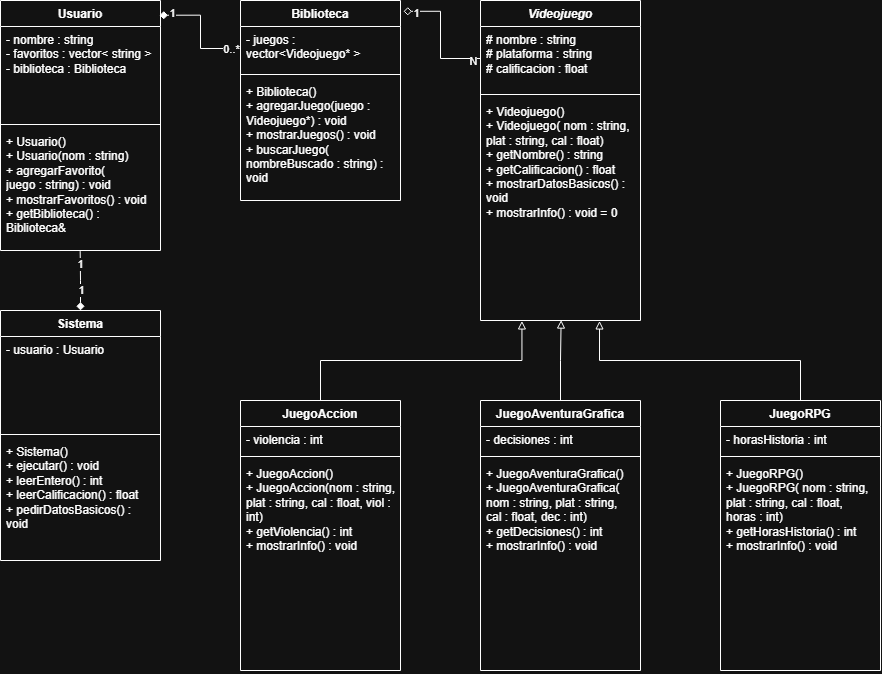

The diagram above was exported from draw.io. Its source (the exported page's mxGraphModel, read from the mxfile embedded in the PNG):
<mxGraphModel dx="1971" dy="586" grid="1" gridSize="10" guides="1" tooltips="1" connect="1" arrows="1" fold="1" page="1" pageScale="1" pageWidth="827" pageHeight="1169" math="0" shadow="0">
  <root>
    <mxCell id="0" />
    <mxCell id="1" parent="0" />
    <mxCell id="HaqVhmV3h2d1z8dXszGj-2" parent="1" style="swimlane;fontStyle=1;align=center;verticalAlign=top;childLayout=stackLayout;horizontal=1;startSize=26;horizontalStack=0;resizeParent=1;resizeParentMax=0;resizeLast=0;collapsible=1;marginBottom=0;whiteSpace=wrap;html=1;" value="&lt;i&gt;Videojuego&lt;/i&gt;" vertex="1">
      <mxGeometry height="320" width="160" x="360" y="200" as="geometry" />
    </mxCell>
    <mxCell id="HaqVhmV3h2d1z8dXszGj-3" parent="HaqVhmV3h2d1z8dXszGj-2" style="text;strokeColor=none;fillColor=none;align=left;verticalAlign=top;spacingLeft=4;spacingRight=4;overflow=hidden;rotatable=0;points=[[0,0.5],[1,0.5]];portConstraint=eastwest;whiteSpace=wrap;html=1;" value="# nombre : string&lt;div&gt;# plataforma : string&lt;/div&gt;&lt;div&gt;# calificacion : float&lt;/div&gt;" vertex="1">
      <mxGeometry height="64" width="160" y="26" as="geometry" />
    </mxCell>
    <mxCell id="HaqVhmV3h2d1z8dXszGj-4" parent="HaqVhmV3h2d1z8dXszGj-2" style="line;strokeWidth=1;fillColor=none;align=left;verticalAlign=middle;spacingTop=-1;spacingLeft=3;spacingRight=3;rotatable=0;labelPosition=right;points=[];portConstraint=eastwest;strokeColor=inherit;" value="" vertex="1">
      <mxGeometry height="8" width="160" y="90" as="geometry" />
    </mxCell>
    <mxCell id="HaqVhmV3h2d1z8dXszGj-5" parent="HaqVhmV3h2d1z8dXszGj-2" style="text;strokeColor=none;fillColor=none;align=left;verticalAlign=top;spacingLeft=4;spacingRight=4;overflow=hidden;rotatable=0;points=[[0,0.5],[1,0.5]];portConstraint=eastwest;whiteSpace=wrap;html=1;" value="+ Videojuego()&lt;br&gt;+ Videojuego( nom : string, plat : string, cal : float)&lt;br&gt;+ getNombre() : string&lt;br&gt;+ getCalificacion() : float&lt;br&gt;+ mostrarDatosBasicos() : void&lt;br&gt;+ mostrarInfo() : void = 0" vertex="1">
      <mxGeometry height="222" width="160" y="98" as="geometry" />
    </mxCell>
    <mxCell id="HaqVhmV3h2d1z8dXszGj-6" parent="1" style="swimlane;fontStyle=1;align=center;verticalAlign=top;childLayout=stackLayout;horizontal=1;startSize=26;horizontalStack=0;resizeParent=1;resizeParentMax=0;resizeLast=0;collapsible=1;marginBottom=0;whiteSpace=wrap;html=1;" value="JuegoAccion" vertex="1">
      <mxGeometry height="270" width="160" x="120" y="600" as="geometry" />
    </mxCell>
    <mxCell id="HaqVhmV3h2d1z8dXszGj-7" parent="HaqVhmV3h2d1z8dXszGj-6" style="text;strokeColor=none;fillColor=none;align=left;verticalAlign=top;spacingLeft=4;spacingRight=4;overflow=hidden;rotatable=0;points=[[0,0.5],[1,0.5]];portConstraint=eastwest;whiteSpace=wrap;html=1;" value="- violencia : int" vertex="1">
      <mxGeometry height="26" width="160" y="26" as="geometry" />
    </mxCell>
    <mxCell id="HaqVhmV3h2d1z8dXszGj-8" parent="HaqVhmV3h2d1z8dXszGj-6" style="line;strokeWidth=1;fillColor=none;align=left;verticalAlign=middle;spacingTop=-1;spacingLeft=3;spacingRight=3;rotatable=0;labelPosition=right;points=[];portConstraint=eastwest;strokeColor=inherit;" value="" vertex="1">
      <mxGeometry height="8" width="160" y="52" as="geometry" />
    </mxCell>
    <mxCell id="HaqVhmV3h2d1z8dXszGj-9" parent="HaqVhmV3h2d1z8dXszGj-6" style="text;strokeColor=none;fillColor=none;align=left;verticalAlign=top;spacingLeft=4;spacingRight=4;overflow=hidden;rotatable=0;points=[[0,0.5],[1,0.5]];portConstraint=eastwest;whiteSpace=wrap;html=1;" value="+ JuegoAccion()&lt;div&gt;+ JuegoAccion(nom : string, plat : string, cal : float, viol : int)&lt;/div&gt;&lt;div&gt;&lt;span style=&quot;background-color: transparent; color: light-dark(rgb(0, 0, 0), rgb(255, 255, 255));&quot;&gt;+ getViolencia() : int&lt;/span&gt;&lt;/div&gt;&lt;div&gt;+ mostrarInfo() : void&amp;nbsp;&lt;/div&gt;" vertex="1">
      <mxGeometry height="210" width="160" y="60" as="geometry" />
    </mxCell>
    <mxCell id="HaqVhmV3h2d1z8dXszGj-10" parent="1" style="swimlane;fontStyle=1;align=center;verticalAlign=top;childLayout=stackLayout;horizontal=1;startSize=26;horizontalStack=0;resizeParent=1;resizeParentMax=0;resizeLast=0;collapsible=1;marginBottom=0;whiteSpace=wrap;html=1;" value="JuegoRPG" vertex="1">
      <mxGeometry height="270" width="160" x="600" y="600" as="geometry" />
    </mxCell>
    <mxCell id="HaqVhmV3h2d1z8dXszGj-11" parent="HaqVhmV3h2d1z8dXszGj-10" style="text;strokeColor=none;fillColor=none;align=left;verticalAlign=top;spacingLeft=4;spacingRight=4;overflow=hidden;rotatable=0;points=[[0,0.5],[1,0.5]];portConstraint=eastwest;whiteSpace=wrap;html=1;" value="- horasHistoria : int" vertex="1">
      <mxGeometry height="26" width="160" y="26" as="geometry" />
    </mxCell>
    <mxCell id="HaqVhmV3h2d1z8dXszGj-12" parent="HaqVhmV3h2d1z8dXszGj-10" style="line;strokeWidth=1;fillColor=none;align=left;verticalAlign=middle;spacingTop=-1;spacingLeft=3;spacingRight=3;rotatable=0;labelPosition=right;points=[];portConstraint=eastwest;strokeColor=inherit;" value="" vertex="1">
      <mxGeometry height="8" width="160" y="52" as="geometry" />
    </mxCell>
    <mxCell id="HaqVhmV3h2d1z8dXszGj-13" parent="HaqVhmV3h2d1z8dXszGj-10" style="text;strokeColor=none;fillColor=none;align=left;verticalAlign=top;spacingLeft=4;spacingRight=4;overflow=hidden;rotatable=0;points=[[0,0.5],[1,0.5]];portConstraint=eastwest;whiteSpace=wrap;html=1;" value="&lt;div&gt;+ JuegoRPG()&lt;/div&gt;&lt;div&gt;+ JuegoRPG( nom : string, plat : string, cal : float, horas : int)&lt;/div&gt;&lt;div&gt;&lt;span style=&quot;background-color: transparent; color: light-dark(rgb(0, 0, 0), rgb(255, 255, 255));&quot;&gt;+ getHorasHistoria() : int&lt;/span&gt;&lt;/div&gt;&lt;div&gt;+ mostrarInfo() : void&amp;nbsp;&lt;/div&gt;" vertex="1">
      <mxGeometry height="210" width="160" y="60" as="geometry" />
    </mxCell>
    <mxCell id="HaqVhmV3h2d1z8dXszGj-18" parent="1" style="swimlane;fontStyle=1;align=center;verticalAlign=top;childLayout=stackLayout;horizontal=1;startSize=26;horizontalStack=0;resizeParent=1;resizeParentMax=0;resizeLast=0;collapsible=1;marginBottom=0;whiteSpace=wrap;html=1;" value="JuegoAventuraGrafica" vertex="1">
      <mxGeometry height="270" width="160" x="360" y="600" as="geometry" />
    </mxCell>
    <mxCell id="HaqVhmV3h2d1z8dXszGj-19" parent="HaqVhmV3h2d1z8dXszGj-18" style="text;strokeColor=none;fillColor=none;align=left;verticalAlign=top;spacingLeft=4;spacingRight=4;overflow=hidden;rotatable=0;points=[[0,0.5],[1,0.5]];portConstraint=eastwest;whiteSpace=wrap;html=1;" value="- decisiones : int" vertex="1">
      <mxGeometry height="26" width="160" y="26" as="geometry" />
    </mxCell>
    <mxCell id="HaqVhmV3h2d1z8dXszGj-20" parent="HaqVhmV3h2d1z8dXszGj-18" style="line;strokeWidth=1;fillColor=none;align=left;verticalAlign=middle;spacingTop=-1;spacingLeft=3;spacingRight=3;rotatable=0;labelPosition=right;points=[];portConstraint=eastwest;strokeColor=inherit;" value="" vertex="1">
      <mxGeometry height="8" width="160" y="52" as="geometry" />
    </mxCell>
    <mxCell id="HaqVhmV3h2d1z8dXszGj-21" parent="HaqVhmV3h2d1z8dXszGj-18" style="text;strokeColor=none;fillColor=none;align=left;verticalAlign=top;spacingLeft=4;spacingRight=4;overflow=hidden;rotatable=0;points=[[0,0.5],[1,0.5]];portConstraint=eastwest;whiteSpace=wrap;html=1;" value="&lt;div&gt;+ JuegoAventuraGrafica()&lt;/div&gt;&lt;div&gt;+ JuegoAventuraGrafica( nom : string, plat : string, cal : float, dec : int)&lt;/div&gt;&lt;div&gt;+ getDecisiones() : int&lt;/div&gt;&lt;div&gt;+ mostrarInfo() : void&amp;nbsp;&lt;/div&gt;" vertex="1">
      <mxGeometry height="210" width="160" y="60" as="geometry" />
    </mxCell>
    <mxCell id="HaqVhmV3h2d1z8dXszGj-22" parent="1" style="swimlane;fontStyle=1;align=center;verticalAlign=top;childLayout=stackLayout;horizontal=1;startSize=26;horizontalStack=0;resizeParent=1;resizeParentMax=0;resizeLast=0;collapsible=1;marginBottom=0;whiteSpace=wrap;html=1;" value="Biblioteca" vertex="1">
      <mxGeometry height="200" width="160" x="120" y="200" as="geometry" />
    </mxCell>
    <mxCell id="HaqVhmV3h2d1z8dXszGj-23" parent="HaqVhmV3h2d1z8dXszGj-22" style="text;strokeColor=none;fillColor=none;align=left;verticalAlign=top;spacingLeft=4;spacingRight=4;overflow=hidden;rotatable=0;points=[[0,0.5],[1,0.5]];portConstraint=eastwest;whiteSpace=wrap;html=1;" value="- juegos : vector&amp;lt;Videojuego* &amp;gt;" vertex="1">
      <mxGeometry height="44" width="160" y="26" as="geometry" />
    </mxCell>
    <mxCell id="HaqVhmV3h2d1z8dXszGj-24" parent="HaqVhmV3h2d1z8dXszGj-22" style="line;strokeWidth=1;fillColor=none;align=left;verticalAlign=middle;spacingTop=-1;spacingLeft=3;spacingRight=3;rotatable=0;labelPosition=right;points=[];portConstraint=eastwest;strokeColor=inherit;" value="" vertex="1">
      <mxGeometry height="8" width="160" y="70" as="geometry" />
    </mxCell>
    <mxCell id="HaqVhmV3h2d1z8dXszGj-25" parent="HaqVhmV3h2d1z8dXszGj-22" style="text;strokeColor=none;fillColor=none;align=left;verticalAlign=top;spacingLeft=4;spacingRight=4;overflow=hidden;rotatable=0;points=[[0,0.5],[1,0.5]];portConstraint=eastwest;whiteSpace=wrap;html=1;" value="+ Biblioteca()&lt;br&gt;+ agregarJuego(juego : Videojuego*) : void&lt;br&gt;+ mostrarJuegos() : void&lt;br&gt;+ buscarJuego( nombreBuscado : string) : void" vertex="1">
      <mxGeometry height="122" width="160" y="78" as="geometry" />
    </mxCell>
    <mxCell id="HaqVhmV3h2d1z8dXszGj-26" parent="1" style="swimlane;fontStyle=1;align=center;verticalAlign=top;childLayout=stackLayout;horizontal=1;startSize=26;horizontalStack=0;resizeParent=1;resizeParentMax=0;resizeLast=0;collapsible=1;marginBottom=0;whiteSpace=wrap;html=1;" value="Usuario" vertex="1">
      <mxGeometry height="250" width="160" x="-120" y="200" as="geometry" />
    </mxCell>
    <mxCell id="HaqVhmV3h2d1z8dXszGj-27" parent="HaqVhmV3h2d1z8dXszGj-26" style="text;strokeColor=none;fillColor=none;align=left;verticalAlign=top;spacingLeft=4;spacingRight=4;overflow=hidden;rotatable=0;points=[[0,0.5],[1,0.5]];portConstraint=eastwest;whiteSpace=wrap;html=1;" value="- nombre : string&lt;br&gt;- favoritos : vector&amp;lt; string &amp;gt;&amp;nbsp;&lt;br&gt;- biblioteca : Biblioteca" vertex="1">
      <mxGeometry height="94" width="160" y="26" as="geometry" />
    </mxCell>
    <mxCell id="HaqVhmV3h2d1z8dXszGj-28" parent="HaqVhmV3h2d1z8dXszGj-26" style="line;strokeWidth=1;fillColor=none;align=left;verticalAlign=middle;spacingTop=-1;spacingLeft=3;spacingRight=3;rotatable=0;labelPosition=right;points=[];portConstraint=eastwest;strokeColor=inherit;" value="" vertex="1">
      <mxGeometry height="8" width="160" y="120" as="geometry" />
    </mxCell>
    <mxCell id="HaqVhmV3h2d1z8dXszGj-29" parent="HaqVhmV3h2d1z8dXszGj-26" style="text;strokeColor=none;fillColor=none;align=left;verticalAlign=top;spacingLeft=4;spacingRight=4;overflow=hidden;rotatable=0;points=[[0,0.5],[1,0.5]];portConstraint=eastwest;whiteSpace=wrap;html=1;" value="+ Usuario()&lt;br&gt;+ Usuario(nom : string)&lt;br&gt;+ agregarFavorito(&lt;br&gt;    juego : string) : void&lt;br&gt;+ mostrarFavoritos() : void&lt;br&gt;+ getBiblioteca() : Biblioteca&amp;amp;" vertex="1">
      <mxGeometry height="122" width="160" y="128" as="geometry" />
    </mxCell>
    <mxCell id="HaqVhmV3h2d1z8dXszGj-37" edge="1" parent="1" source="HaqVhmV3h2d1z8dXszGj-10" style="endArrow=block;endFill=0;html=1;edgeStyle=orthogonalEdgeStyle;align=left;verticalAlign=top;rounded=0;entryX=0.744;entryY=1.002;entryDx=0;entryDy=0;entryPerimeter=0;exitX=0.5;exitY=0;exitDx=0;exitDy=0;" target="HaqVhmV3h2d1z8dXszGj-5" value="">
      <mxGeometry relative="1" x="-1" as="geometry">
        <mxPoint x="270" y="660" as="sourcePoint" />
        <mxPoint x="430" y="660" as="targetPoint" />
      </mxGeometry>
    </mxCell>
    <mxCell id="HaqVhmV3h2d1z8dXszGj-39" edge="1" parent="1" source="HaqVhmV3h2d1z8dXszGj-6" style="endArrow=block;endFill=0;html=1;edgeStyle=orthogonalEdgeStyle;align=left;verticalAlign=top;rounded=0;entryX=0.259;entryY=1.002;entryDx=0;entryDy=0;entryPerimeter=0;exitX=0.5;exitY=0;exitDx=0;exitDy=0;" target="HaqVhmV3h2d1z8dXszGj-5" value="">
      <mxGeometry relative="1" x="-1" as="geometry">
        <mxPoint x="270" y="660" as="sourcePoint" />
        <mxPoint x="430" y="660" as="targetPoint" />
      </mxGeometry>
    </mxCell>
    <mxCell id="HaqVhmV3h2d1z8dXszGj-41" edge="1" parent="1" source="HaqVhmV3h2d1z8dXszGj-18" style="edgeStyle=orthogonalEdgeStyle;rounded=0;orthogonalLoop=1;jettySize=auto;html=1;entryX=0.504;entryY=0.998;entryDx=0;entryDy=0;entryPerimeter=0;endArrow=block;endFill=0;" target="HaqVhmV3h2d1z8dXszGj-5">
      <mxGeometry relative="1" as="geometry" />
    </mxCell>
    <mxCell id="HaqVhmV3h2d1z8dXszGj-42" edge="1" parent="1" source="HaqVhmV3h2d1z8dXszGj-3" style="edgeStyle=orthogonalEdgeStyle;rounded=0;orthogonalLoop=1;jettySize=auto;html=1;entryX=1.019;entryY=0.054;entryDx=0;entryDy=0;entryPerimeter=0;endArrow=diamond;endFill=0;" target="HaqVhmV3h2d1z8dXszGj-22">
      <mxGeometry relative="1" as="geometry" />
    </mxCell>
    <mxCell id="7CQRlyNArZz9ktYJTVbw-1" connectable="0" parent="HaqVhmV3h2d1z8dXszGj-42" style="edgeLabel;html=1;align=center;verticalAlign=middle;resizable=0;points=[];" value="1" vertex="1">
      <mxGeometry relative="1" x="0.8026" y="2" as="geometry">
        <mxPoint as="offset" />
      </mxGeometry>
    </mxCell>
    <mxCell id="7CQRlyNArZz9ktYJTVbw-2" connectable="0" parent="HaqVhmV3h2d1z8dXszGj-42" style="edgeLabel;html=1;align=center;verticalAlign=middle;resizable=0;points=[];" value="N" vertex="1">
      <mxGeometry relative="1" x="-0.8788" y="2" as="geometry">
        <mxPoint as="offset" />
      </mxGeometry>
    </mxCell>
    <mxCell id="HaqVhmV3h2d1z8dXszGj-43" edge="1" parent="1" source="HaqVhmV3h2d1z8dXszGj-23" style="edgeStyle=orthogonalEdgeStyle;rounded=0;orthogonalLoop=1;jettySize=auto;html=1;entryX=0.994;entryY=0.059;entryDx=0;entryDy=0;entryPerimeter=0;endArrow=diamond;endFill=1;" target="HaqVhmV3h2d1z8dXszGj-26">
      <mxGeometry relative="1" as="geometry" />
    </mxCell>
    <mxCell id="7CQRlyNArZz9ktYJTVbw-3" connectable="0" parent="HaqVhmV3h2d1z8dXszGj-43" style="edgeLabel;html=1;align=center;verticalAlign=middle;resizable=0;points=[];" value="1" vertex="1">
      <mxGeometry relative="1" x="0.7795" y="-2" as="geometry">
        <mxPoint as="offset" />
      </mxGeometry>
    </mxCell>
    <mxCell id="7CQRlyNArZz9ktYJTVbw-4" connectable="0" parent="HaqVhmV3h2d1z8dXszGj-43" style="edgeLabel;html=1;align=center;verticalAlign=middle;resizable=0;points=[];" value="0..*" vertex="1">
      <mxGeometry relative="1" x="-0.8404" as="geometry">
        <mxPoint x="-1" as="offset" />
      </mxGeometry>
    </mxCell>
    <mxCell id="5l0voB5k-D9j5RTTNjqL-2" parent="1" style="swimlane;fontStyle=1;align=center;verticalAlign=top;childLayout=stackLayout;horizontal=1;startSize=26;horizontalStack=0;resizeParent=1;resizeParentMax=0;resizeLast=0;collapsible=1;marginBottom=0;whiteSpace=wrap;html=1;" value="Sistema" vertex="1">
      <mxGeometry height="250" width="160" x="-120" y="510" as="geometry" />
    </mxCell>
    <mxCell id="5l0voB5k-D9j5RTTNjqL-3" parent="5l0voB5k-D9j5RTTNjqL-2" style="text;strokeColor=none;fillColor=none;align=left;verticalAlign=top;spacingLeft=4;spacingRight=4;overflow=hidden;rotatable=0;points=[[0,0.5],[1,0.5]];portConstraint=eastwest;whiteSpace=wrap;html=1;" value="- usuario : Usuario" vertex="1">
      <mxGeometry height="94" width="160" y="26" as="geometry" />
    </mxCell>
    <mxCell id="5l0voB5k-D9j5RTTNjqL-4" parent="5l0voB5k-D9j5RTTNjqL-2" style="line;strokeWidth=1;fillColor=none;align=left;verticalAlign=middle;spacingTop=-1;spacingLeft=3;spacingRight=3;rotatable=0;labelPosition=right;points=[];portConstraint=eastwest;strokeColor=inherit;" value="" vertex="1">
      <mxGeometry height="8" width="160" y="120" as="geometry" />
    </mxCell>
    <mxCell id="5l0voB5k-D9j5RTTNjqL-5" parent="5l0voB5k-D9j5RTTNjqL-2" style="text;strokeColor=none;fillColor=none;align=left;verticalAlign=top;spacingLeft=4;spacingRight=4;overflow=hidden;rotatable=0;points=[[0,0.5],[1,0.5]];portConstraint=eastwest;whiteSpace=wrap;html=1;" value="+ Sistema()&lt;br&gt;+ ejecutar() : void&lt;br&gt;+ leerEntero() : int&lt;br&gt;+ leerCalificacion() : float&lt;br&gt;+ pedirDatosBasicos() : void" vertex="1">
      <mxGeometry height="122" width="160" y="128" as="geometry" />
    </mxCell>
    <mxCell id="5l0voB5k-D9j5RTTNjqL-6" edge="1" parent="1" source="5l0voB5k-D9j5RTTNjqL-2" style="edgeStyle=orthogonalEdgeStyle;rounded=0;orthogonalLoop=1;jettySize=auto;html=1;entryX=0.498;entryY=1.005;entryDx=0;entryDy=0;entryPerimeter=0;endArrow=none;endFill=0;startArrow=diamond;startFill=1;" target="HaqVhmV3h2d1z8dXszGj-29">
      <mxGeometry relative="1" as="geometry" />
    </mxCell>
    <mxCell id="5l0voB5k-D9j5RTTNjqL-7" connectable="0" parent="5l0voB5k-D9j5RTTNjqL-6" style="edgeLabel;html=1;align=center;verticalAlign=middle;resizable=0;points=[];" value="1" vertex="1">
      <mxGeometry relative="1" x="0.5499" as="geometry">
        <mxPoint as="offset" />
      </mxGeometry>
    </mxCell>
    <mxCell id="5l0voB5k-D9j5RTTNjqL-8" connectable="0" parent="5l0voB5k-D9j5RTTNjqL-6" style="edgeLabel;html=1;align=center;verticalAlign=middle;resizable=0;points=[];" value="1" vertex="1">
      <mxGeometry relative="1" x="-0.6218" as="geometry">
        <mxPoint y="-9" as="offset" />
      </mxGeometry>
    </mxCell>
  </root>
</mxGraphModel>